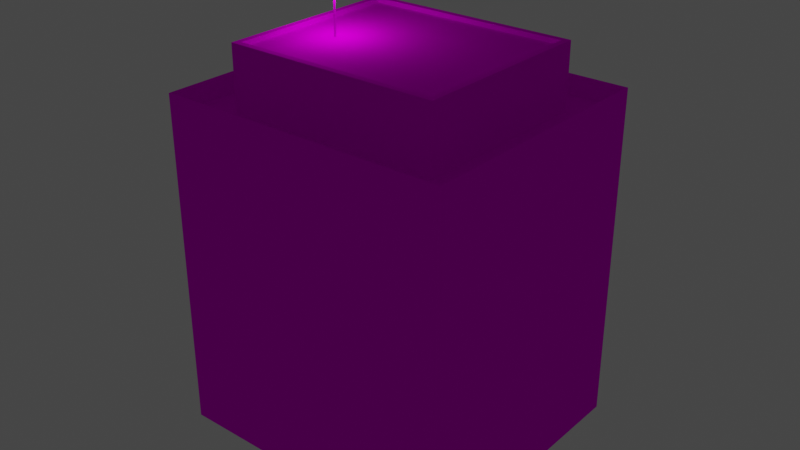 # Source: object.blend  (saved by Blender 2.82.7; exported with 4.5.12 LTS)
import bpy
from mathutils import Matrix  # noqa: F401  (used for matrix-valued properties, if any)

bpy.ops.wm.read_factory_settings(use_empty=True)
scene = bpy.context.scene
scene.name = 'Scene'

# ---- collections
col_collection = bpy.data.collections.new('Collection'); scene.collection.children.link(col_collection)

# ---- images (referenced by path relative to the original .blend; pixels are not part of the script)
import os
ASSET_DIR = os.environ.get("B2B_ASSET_DIR", "")  # directory of the original .blend (textures are referenced by path, not embedded)
HERE = os.path.dirname(os.path.abspath(__file__))  # packed textures are extracted next to this script under _unpacked/

def load_image(name, relpath, width, height, colorspace="sRGB"):
    """Load a texture the original file referenced (path relative to the .blend, or extracted next to this script)."""
    p = next((c for c in (os.path.join(HERE, relpath), os.path.join(ASSET_DIR, relpath)) if relpath and os.path.exists(c)), "")
    if p:
        img = bpy.data.images.load(p, check_existing=True)
        img.name = name
    else:  # same state as the original file: an image datablock whose file is absent (Cycles renders it pink)
        img = bpy.data.images.new(name, width, height)
        img.source = "FILE"
        img.filepath = "//" + (relpath or name)
    img.colorspace_settings.name = colorspace
    return img
img_ebfs1_png = load_image('EBFS1.png', 'EBFS1.png', 1024, 1024, 'sRGB')

# ---- materials (node trees are filled in below, after node groups)
mat_default_003 = bpy.data.materials.new('Default.003')
mat_default_003.use_transparent_shadow = False
mat_default_003.diffuse_color = (1.0, 1.0, 1.0, 1.0)
mat_default_003.roughness = 0.0
mat_default_003.specular_intensity = 0.0

# ---- node groups
ng_auto_smooth = bpy.data.node_groups.new('Auto Smooth', 'GeometryNodeTree')
_s = ng_auto_smooth.interface.new_socket(name='Geometry', in_out='OUTPUT', socket_type='NodeSocketGeometry')
_s = ng_auto_smooth.interface.new_socket(name='Geometry', in_out='INPUT', socket_type='NodeSocketGeometry')
_s = ng_auto_smooth.interface.new_socket(name='Angle', in_out='INPUT', socket_type='NodeSocketFloat')
_s.subtype = 'ANGLE'
_s.min_value = 0.0
_s.max_value = 3.142
ng_auto_smooth.is_modifier = True
_N = ng_auto_smooth.nodes; _L = ng_auto_smooth.links
n0 = _N.new('NodeGroupOutput'); n0.name = 'Group Output'; n0.location = (480, -100)
n1 = _N.new('NodeGroupInput'); n1.name = 'Group Input'; n1.location = (-420, -300)
n2 = _N.new('NodeGroupInput'); n2.name = 'Group Input.001'; n2.location = (-60, -100)
n3 = _N.new('GeometryNodeSetShadeSmooth'); n3.name = 'Set Shade Smooth'; n3.location = (120, -100)
n3.domain = 'EDGE'
n4 = _N.new('GeometryNodeSetShadeSmooth'); n4.name = 'Set Shade Smooth.001'; n4.location = (300, -100)
n5 = _N.new('GeometryNodeInputMeshEdgeAngle'); n5.name = 'Edge Angle'; n5.location = (-420, -220)
n6 = _N.new('GeometryNodeInputEdgeSmooth'); n6.name = 'Is Edge Smooth'; n6.location = (-60, -160)
n7 = _N.new('GeometryNodeInputShadeSmooth'); n7.name = 'Is Face Smooth'; n7.location = (-240, -340)
n8 = _N.new('FunctionNodeBooleanMath'); n8.name = 'Boolean Math'; n8.location = (-60, -220)
n9 = _N.new('FunctionNodeCompare'); n9.name = 'Compare'; n9.location = (-240, -180)
n9.operation = 'LESS_EQUAL'
_L.new(n5.outputs[0], n9.inputs[0])
_L.new(n4.outputs[0], n0.inputs[0])
_L.new(n1.outputs[1], n9.inputs[1])
_L.new(n9.outputs[0], n8.inputs[0])
_L.new(n7.outputs[0], n8.inputs[1])
_L.new(n2.outputs[0], n3.inputs[0])
_L.new(n6.outputs[0], n3.inputs[1])
_L.new(n3.outputs[0], n4.inputs[0])
_L.new(n8.outputs[0], n3.inputs[2])
n0.is_active_output = True

# ---- material node trees
mat_default_003.use_nodes = True; mat_default_003.node_tree.nodes.clear()
_N = mat_default_003.node_tree.nodes; _L = mat_default_003.node_tree.links
n0 = _N.new('ShaderNodeOutputMaterial'); n0.name = 'Material Output'; n0.location = (300, 300)
n1 = _N.new('ShaderNodeBsdfPrincipled'); n1.name = 'Principled BSDF'; n1.location = (10, 300)
n1.distribution = 'GGX'
n1.subsurface_method = 'BURLEY'
n1.inputs[3].default_value = 1.45
n1.inputs[13].default_value = 0.0
n1.inputs[27].default_value = (0.0, 0.0, 0.0, 1.0)
n1.inputs[28].default_value = 1.0
n2 = _N.new('ShaderNodeTexImage'); n2.name = 'Image Texture'; n2.location = (0, 0)
n2.image = img_ebfs1_png
_L.new(n1.outputs[0], n0.inputs[0])
_L.new(n2.outputs[0], n1.inputs[0])
n0.is_active_output = True

# ---- world
world_world = bpy.data.worlds.new('World'); scene.world = world_world
world_world.use_nodes = True; world_world.node_tree.nodes.clear()
_N = world_world.node_tree.nodes; _L = world_world.node_tree.links
n0 = _N.new('ShaderNodeOutputWorld'); n0.name = 'World Output'; n0.location = (300, 300)
n1 = _N.new('ShaderNodeBackground'); n1.name = 'Background'; n1.location = (10, 300)
n1.inputs[0].default_value = (0.05088, 0.05088, 0.05088, 1.0)
_L.new(n1.outputs[0], n0.inputs[0])
n0.is_active_output = True
world_world.color = (0.05088, 0.05088, 0.05088)
world_world.use_sun_shadow = False
world_world.sun_shadow_jitter_overblur = 0.0

# ---- lights
light_light_name_obs_red_day = bpy.data.lights.new('light_name=obs_red_day', 'POINT')
light_light_name_obs_red_day.transmission_factor = 0.0
light_light_name_obs_red_day.energy = 200.0
light_light_name_obs_red_day.shadow_soft_size = 0.25
light_light_name_obs_red_day.shadow_maximum_resolution = 0.006
light_light_name_obs_red_day.use_absolute_resolution = True

# ---- meshes
me_poly_os_0_000000 = bpy.data.meshes.new('poly_os=0.000000')
me_poly_os_0_000000.from_pydata([(-2.906, 10.51, 1.03), (-2.906, 8.578, 1.03), (-2.926, 8.578, 1.025), (-2.926, 10.51, 1.025), (-2.946, 8.578, 1.03), (-2.946, 10.51, 1.03), (-2.961, 8.578, 1.085), (-2.961, 10.51, 1.085), (-2.946, 8.578, 1.1), (-2.926, 8.578, 1.105), (-2.906, 8.578, 1.1), (-2.906, 10.51, 1.1), (-2.891, 8.578, 1.085), (-2.886, 10.51, 1.065), (-2.886, 8.578, 1.065), (-2.883, 10.51, 1.09), (-2.883, 8.578, 1.09), (-2.901, 8.578, 1.108), (-2.901, 10.51, 1.108), (-2.926, 8.578, 1.115), (-2.951, 8.578, 1.108), (-2.969, 8.578, 1.09), (-2.976, 10.51, 1.065), (-2.969, 8.578, 1.04), (-2.901, 10.51, 1.022), (-2.883, 8.578, 1.04), (-2.876, 10.51, 1.065), (-2.876, 8.578, 1.065), (-2.883, 10.51, 1.04), (-2.926, 10.51, 1.015), (-2.891, 10.51, 1.085), (-2.969, 10.51, 1.04), (-2.969, 10.51, 1.09), (-2.891, 10.51, 1.045), (-2.961, 10.51, 1.045), (-2.951, 10.51, 1.022), (-2.926, 10.51, 1.105), (-2.926, 10.51, 1.115), (-2.946, 10.51, 1.1), (-2.951, 10.51, 1.108), (-2.966, 10.51, 1.065), (-2.901, 8.578, 1.022), (-2.926, 8.578, 1.015), (-2.966, 8.578, 1.065), (-2.891, 8.578, 1.045), (-2.961, 8.578, 1.045), (-2.951, 8.578, 1.022), (-2.976, 8.578, 1.065), (4.81, 8.578, -4.894), (4.81, 8.799, -4.894), (5.606, 8.799, 3.957), (-4.598, 8.799, 4.875), (-4.598, 8.578, 4.875), (-5.394, 8.799, -3.976), (-5.394, 8.578, -3.976), (5.606, 8.578, 3.957), (-6.809, -6.363, 7.288), (-8.0, 5.28, -5.956), (-6.809, 5.28, 7.288), (-8.0, -10.51, -5.956), (-8.0, -6.363, -5.956), (6.808, 5.28, -7.288), (6.808, -6.363, -7.288), (8.0, 5.28, 5.956), (8.0, -6.363, 5.956), (6.808, 6.568, -7.288), (5.938, 8.799, 4.234), (-4.875, 5.566, 5.207), (-5.726, 8.799, -4.253), (5.087, 8.799, -5.226), (-5.726, 5.566, -4.253), (-4.875, 8.799, 5.207), (5.087, 5.566, -5.226), (6.757, 5.566, -7.227), (5.938, 5.566, 4.234), (-6.757, 5.566, 7.227), (-6.757, 6.568, 7.227), (7.938, 5.566, 5.905), (-7.938, 6.568, -5.905), (-7.938, 5.566, -5.905), (6.808, -10.51, -7.288), (-6.809, 6.568, 7.288), (8.0, 6.568, 5.956), (-6.809, -10.51, 7.288), (6.757, 6.568, -7.227), (7.938, 6.568, 5.905), (-8.0, 6.568, -5.956), (8.0, -10.51, 5.956)], [], [(1, 44, 0), (33, 0, 44), (3, 2, 0), (1, 0, 2), (5, 4, 3), (2, 3, 4), (5, 34, 4), (45, 4, 34), (34, 40, 45), (43, 45, 40), (40, 7, 43), (6, 43, 7), (7, 38, 6), (8, 6, 38), (36, 9, 38), (8, 38, 9), (11, 10, 36), (9, 36, 10), (12, 10, 30), (11, 30, 10), (14, 12, 13), (30, 13, 12), (44, 14, 33), (13, 33, 14), (26, 15, 27), (16, 27, 15), (15, 18, 16), (17, 16, 18), (37, 19, 18), (17, 18, 19), (39, 20, 37), (19, 37, 20), (21, 20, 32), (39, 32, 20), (47, 21, 22), (32, 22, 21), (23, 47, 31), (22, 31, 47), (46, 23, 35), (31, 35, 23), (29, 42, 35), (46, 35, 42), (24, 41, 29), (42, 29, 41), (24, 28, 41), (25, 41, 28), (28, 26, 25), (25, 26, 27), (26, 28, 15), (15, 28, 13), (13, 28, 33), (28, 24, 33), (33, 24, 0), (24, 29, 0), (0, 29, 3), (3, 29, 5), (29, 35, 5), (5, 35, 34), (40, 34, 31), (35, 31, 34), (13, 30, 15), (15, 30, 18), (30, 11, 18), (11, 36, 18), (18, 36, 37), (38, 7, 39), (39, 7, 32), (7, 40, 32), (40, 31, 32), (22, 32, 31), (38, 37, 36), (38, 39, 37), (27, 16, 25), (16, 14, 25), (14, 44, 25), (25, 44, 41), (44, 1, 41), (41, 1, 42), (1, 2, 42), (2, 4, 42), (42, 4, 46), (4, 45, 46), (43, 23, 45), (46, 45, 23), (14, 16, 12), (16, 17, 12), (12, 17, 10), (10, 17, 9), (17, 19, 9), (9, 19, 8), (19, 20, 8), (8, 20, 6), (20, 21, 6), (6, 21, 43), (43, 21, 23), (47, 23, 21), (55, 49, 48), (49, 55, 50), (55, 51, 50), (51, 55, 52), (51, 54, 53), (54, 51, 52), (54, 49, 53), (49, 54, 48), (55, 48, 52), (54, 52, 48), (83, 60, 59), (60, 83, 56), (56, 57, 60), (57, 56, 58), (80, 60, 62), (60, 80, 59), (62, 57, 61), (57, 62, 60), (63, 62, 61), (62, 63, 64), (82, 61, 65), (61, 82, 63), (66, 72, 69), (72, 66, 74), (67, 66, 71), (66, 67, 74), (67, 68, 70), (68, 67, 71), (72, 68, 69), (68, 72, 70), (69, 50, 66), (69, 49, 50), (69, 53, 49), (53, 69, 68), (51, 66, 50), (51, 71, 66), (53, 71, 51), (71, 53, 68), (73, 72, 74), (73, 70, 72), (70, 79, 75), (79, 70, 73), (74, 77, 73), (67, 77, 74), (67, 75, 77), (75, 67, 70), (77, 76, 85), (76, 77, 75), (76, 79, 78), (79, 76, 75), (79, 84, 78), (84, 79, 73), (77, 84, 73), (84, 77, 85), (62, 87, 80), (87, 62, 64), (61, 86, 65), (86, 61, 57), (58, 86, 57), (86, 58, 81), (58, 82, 81), (58, 63, 82), (58, 64, 63), (56, 64, 58), (83, 64, 56), (64, 83, 87), (65, 85, 82), (65, 84, 85), (65, 78, 84), (78, 65, 86), (76, 82, 85), (76, 81, 82), (78, 81, 76), (81, 78, 86)])
me_poly_os_0_000000.polygons.foreach_set('use_smooth', [True] * 170)
_uv = me_poly_os_0_000000.uv_layers.new(name='UVMap')
_uv.uv.foreach_set('vector', [0.0, 0.0, 0.0, 0.0, 0.0, 0.0, 0.0, 0.0, 0.0, 0.0, 0.0, 0.0, 0.0, 0.0, 0.0, 0.0, 0.0, 0.0, 0.0, 0.0, 0.0, 0.0, 0.0, 0.0, 0.0, 0.0, 0.0, 0.0, 0.0, 0.0, 0.0, 0.0, 0.0, 0.0, 0.0, 0.0, 0.0, 0.0, 0.0, 0.0, 0.0, 0.0, 0.0, 0.0, 0.0, 0.0, 0.0, 0.0, 0.0, 0.0, 0.0, 0.0, 0.0, 0.0, 0.0, 0.0, 0.0, 0.0, 0.0, 0.0, 0.0, 0.0, 0.0, 0.0, 0.0, 0.0, 0.0, 0.0, 0.0, 0.0, 0.0, 0.0, 0.0, 0.0, 0.0, 0.0, 0.0, 0.0, 0.0, 0.0, 0.0, 0.0, 0.0, 0.0, 0.0, 0.0, 0.0, 0.0, 0.0, 0.0, 0.0, 0.0, 0.0, 0.0, 0.0, 0.0, 0.0, 0.0, 0.0, 0.0, 0.0, 0.0, 0.0, 0.0, 0.0, 0.0, 0.0, 0.0, 0.0, 0.0, 0.0, 0.0, 0.0, 0.0, 0.0, 0.0, 0.0, 0.0, 0.0, 0.0, 0.0, 0.0, 0.0, 0.0, 0.0, 0.0, 0.0, 0.0, 0.0, 0.0, 0.0, 0.0, 0.0, 0.0, 0.0, 0.0, 0.0, 0.0, 0.0, 0.0, 0.0, 0.0, 0.0, 0.0, 0.0, 0.0, 0.0, 0.0, 0.0, 0.0, 0.0, 0.0, 0.0, 0.0, 0.0, 0.0, 0.0, 0.0, 0.0, 0.0, 0.0, 0.0, 0.0, 0.0, 0.0, 0.0, 0.0, 0.0, 0.0, 0.0, 0.0, 0.0, 0.0, 0.0, 0.0, 0.0, 0.0, 0.0, 0.0, 0.0, 0.0, 0.0, 0.0, 0.0, 0.0, 0.0, 0.0, 0.0, 0.0, 0.0, 0.0, 0.0, 0.0, 0.0, 0.0, 0.0, 0.0, 0.0, 0.0, 0.0, 0.0, 0.0, 0.0, 0.0, 0.0, 0.0, 0.0, 0.0, 0.0, 0.0, 0.0, 0.0, 0.0, 0.0, 0.0, 0.0, 0.0, 0.0, 0.0, 0.0, 0.0, 0.0, 0.0, 0.0, 0.0, 0.0, 0.0, 0.0, 0.0, 0.0, 0.0, 0.0, 0.0, 0.0, 0.0, 0.0, 0.0, 0.0, 0.0, 0.0, 0.0, 0.0, 0.0, 0.0, 0.0, 0.0, 0.0, 0.0, 0.0, 0.0, 0.0, 0.0, 0.0, 0.0, 0.0, 0.0, 0.0, 0.0, 0.0, 0.0, 0.0, 0.0, 0.0, 0.0, 0.0, 0.0, 0.0, 0.0, 0.0, 0.0, 0.0, 0.0, 0.0, 0.0, 0.0, 0.0, 0.0, 0.0, 0.0, 0.0, 0.0, 0.0, 0.0, 0.0, 0.0, 0.0, 0.0, 0.0, 0.0, 0.0, 0.0, 0.0, 0.0, 0.0, 0.0, 0.0, 0.0, 0.0, 0.0, 0.0, 0.0, 0.0, 0.0, 0.0, 0.0, 0.0, 0.0, 0.0, 0.0, 0.0, 0.0, 0.0, 0.0, 0.0, 0.0, 0.0, 0.0, 0.0, 0.0, 0.0, 0.0, 0.0, 0.0, 0.0, 0.0, 0.0, 0.0, 0.0, 0.0, 0.0, 0.0, 0.0, 0.0, 0.0, 0.0, 0.0, 0.0, 0.0, 0.0, 0.0, 0.0, 0.0, 0.0, 0.0, 0.0, 0.0, 0.0, 0.0, 0.0, 0.0, 0.0, 0.0, 0.0, 0.0, 0.0, 0.0, 0.0, 0.0, 0.0, 0.0, 0.0, 0.0, 0.0, 0.0, 0.0, 0.0, 0.0, 0.0, 0.0, 0.0, 0.0, 0.0, 0.0, 0.0, 0.0, 0.0, 0.0, 0.0, 0.0, 0.0, 0.0, 0.0, 0.0, 0.0, 0.0, 0.0, 0.0, 0.0, 0.0, 0.0, 0.0, 0.0, 0.0, 0.0, 0.0, 0.0, 0.0, 0.0, 0.0, 0.0, 0.0, 0.0, 0.0, 0.0, 0.0, 0.0, 0.0, 0.0, 0.0, 0.0, 0.0, 0.0, 0.0, 0.0, 0.0, 0.0, 0.0, 0.0, 0.0, 0.0, 0.0, 0.0, 0.0, 0.0, 0.0, 0.0, 0.0, 0.0, 0.0, 0.0, 0.0, 0.0, 0.0, 0.0, 0.0, 0.0, 0.0, 0.0, 0.0, 0.0, 0.0, 0.0, 0.0, 0.0, 0.0, 0.0, 0.0, 0.0, 0.0, 0.0, 0.0, 0.0, 0.0, 0.0, 0.0, 0.0, 0.0, 0.0, 0.0, 0.0, 0.0, 0.0, 0.0, 0.0, 0.0, 0.0, 0.0, 0.0, 0.0, 0.0, 0.0, 0.0, 0.0, 0.0, 0.0, 0.0, 0.0, 0.0, 0.0, 0.0, 0.0, 0.0, 0.0, 0.0, 0.0, 0.0, 0.0, 0.0, 0.0, 0.0, 0.0, 0.0, 0.0, 0.0, 0.0, 0.0, 0.0, 0.0, 0.0, 0.0, 0.0, 0.0, 0.0, 0.0, 0.0, 0.0, 0.0, 0.0, 0.0, 0.0, 0.0, 0.0, 0.0, 0.0, 0.0, 0.0, 0.0, 0.0, 0.0, 0.0, 0.0, 0.0, 0.0, 0.0, 0.0, 0.0, 0.0, 0.0, 0.0, 0.0, 0.0, 0.0, 0.0, 0.0, 0.0, 0.0, 0.0, 0.0, 0.0, 0.0, 0.0, 0.0, 0.0, 0.0, 0.0, 0.0, 0.0, 0.0, 0.0, 0.0, 0.0, 0.0, 0.0, 0.0, 0.0, 0.0, 0.0, 0.0, 0.0, 0.0, 0.0, 0.0, 0.0, 0.0, 0.0, 0.0, 0.0, 0.0, 0.0, 0.0, 0.0, 0.0, 0.0, 0.0, 0.0, 0.0, 0.2396, 0.1963, 0.2409, 0.1962, 0.2409, 0.1962, 0.2409, 0.1962, 0.2396, 0.1963, 0.2396, 0.1963, 0.2429, 0.196, 0.2415, 0.1961, 0.2429, 0.1959, 0.2415, 0.1961, 0.2429, 0.196, 0.2415, 0.1961, 0.2374, 0.1965, 0.2362, 0.1967, 0.2362, 0.1966, 0.2362, 0.1967, 0.2374, 0.1965, 0.2374, 0.1965, 0.2356, 0.1967, 0.2341, 0.1968, 0.2356, 0.1967, 0.2341, 0.1968, 0.2356, 0.1967, 0.2341, 0.1969, 0.02594, 0.6533, 0.02594, 0.3391, 0.3881, 0.6533, 0.3881, 0.3391, 0.3881, 0.6533, 0.02594, 0.3391, 0.5329, 0.05, 0.3005, 0.1224, 0.3005, 0.05, 0.3005, 0.1224, 0.5329, 0.05, 0.5329, 0.1224, 0.5024, 0.0746, 0.2701, 0.278, 0.2701, 0.0746, 0.2701, 0.278, 0.5024, 0.0746, 0.5024, 0.278, 0.0012, 0.002, 0.261, 0.0745, 0.0012, 0.0745, 0.261, 0.0745, 0.0012, 0.002, 0.261, 0.002, 0.0012, 0.0745, 0.261, 0.278, 0.0012, 0.278, 0.261, 0.278, 0.0012, 0.0745, 0.261, 0.0745, 0.2659, 0.2743, 0.4983, 0.0708, 0.4983, 0.2743, 0.4983, 0.0708, 0.2659, 0.2743, 0.2659, 0.0708, 0.0107, 0.3012, 0.2431, 0.2787, 0.2431, 0.3012, 0.2431, 0.2787, 0.0107, 0.3012, 0.0107, 0.2787, 0.4186, 0.4448, 0.8414, 0.3009, 0.8414, 0.4448, 0.8414, 0.3009, 0.4186, 0.4448, 0.4186, 0.3009, 0.4287, 0.3025, 0.9119, 0.4464, 0.4287, 0.4464, 0.9119, 0.4464, 0.4287, 0.3025, 0.9119, 0.3025, 0.841, 0.3033, 0.4182, 0.4472, 0.4182, 0.3033, 0.4182, 0.4472, 0.841, 0.3033, 0.841, 0.4472, 0.4167, 0.304, 0.8999, 0.448, 0.4167, 0.448, 0.8999, 0.448, 0.4167, 0.304, 0.8999, 0.304, 0.2343, 0.1967, 0.2344, 0.198, 0.2343, 0.1981, 0.2343, 0.1967, 0.2344, 0.1968, 0.2344, 0.198, 0.2343, 0.1967, 0.2358, 0.1968, 0.2344, 0.1968, 0.2358, 0.1968, 0.2343, 0.1967, 0.2358, 0.1967, 0.2358, 0.198, 0.2343, 0.1981, 0.2344, 0.198, 0.2358, 0.198, 0.2358, 0.1981, 0.2343, 0.1981, 0.2358, 0.1968, 0.2358, 0.1981, 0.2358, 0.198, 0.2358, 0.1981, 0.2358, 0.1968, 0.2358, 0.1967, 0.234, 0.1965, 0.2343, 0.1967, 0.2343, 0.1981, 0.234, 0.1965, 0.2358, 0.1967, 0.2343, 0.1967, 0.2358, 0.1967, 0.2361, 0.1965, 0.2361, 0.1983, 0.2361, 0.1965, 0.2358, 0.1967, 0.234, 0.1965, 0.2343, 0.1981, 0.2341, 0.1983, 0.234, 0.1965, 0.2358, 0.1981, 0.2341, 0.1983, 0.2343, 0.1981, 0.2358, 0.1981, 0.2361, 0.1983, 0.2341, 0.1983, 0.2361, 0.1983, 0.2358, 0.1981, 0.2358, 0.1967, 0.0022, 0.2829, 0.26, 0.3005, 0.0022, 0.3005, 0.26, 0.3005, 0.0022, 0.2829, 0.26, 0.2829, 0.0289, 0.3006, 0.2593, 0.2831, 0.2593, 0.3006, 0.2593, 0.2831, 0.0289, 0.3006, 0.0289, 0.2831, 0.0044, 0.2835, 0.2623, 0.301, 0.0044, 0.301, 0.2623, 0.301, 0.0044, 0.2835, 0.2623, 0.2835, 0.2328, 0.2841, 0.0024, 0.3016, 0.0024, 0.2841, 0.0024, 0.3016, 0.2328, 0.2841, 0.2328, 0.3016, 0.9993, 0.1225, 0.767, 0.05, 0.9993, 0.05, 0.767, 0.05, 0.9993, 0.1225, 0.767, 0.1225, 0.0012, 0.278, 0.261, 0.3005, 0.0012, 0.3005, 0.261, 0.3005, 0.0012, 0.278, 0.261, 0.278, 0.2575, 0.2795, 0.0251, 0.302, 0.0251, 0.2795, 0.0251, 0.302, 0.2575, 0.2795, 0.2575, 0.302, 0.0021, 0.278, 0.2619, 0.3005, 0.0021, 0.3005, 0.0021, 0.278, 0.2619, 0.278, 0.2619, 0.3005, 0.0021, 0.278, 0.2619, 0.0745, 0.2619, 0.278, 0.0021, 0.0745, 0.2619, 0.0745, 0.0021, 0.278, 0.0021, 0.0021, 0.2619, 0.0745, 0.0021, 0.0745, 0.2619, 0.0745, 0.0021, 0.0021, 0.2619, 0.0021, 0.234, 0.1965, 0.2341, 0.1983, 0.2341, 0.1983, 0.234, 0.1965, 0.234, 0.1965, 0.2341, 0.1983, 0.234, 0.1965, 0.2361, 0.1965, 0.234, 0.1965, 0.2361, 0.1965, 0.234, 0.1965, 0.2361, 0.1965, 0.2361, 0.1983, 0.2341, 0.1983, 0.2341, 0.1983, 0.2361, 0.1983, 0.2361, 0.1983, 0.2341, 0.1983, 0.2361, 0.1965, 0.2361, 0.1983, 0.2361, 0.1983, 0.2361, 0.1983, 0.2361, 0.1965, 0.2361, 0.1965])
me_poly_os_0_000000.materials.append(mat_default_003)
me_poly_os_0_000000.use_remesh_fix_poles = True
me_poly_os_0_000000.use_remesh_preserve_attributes = False
me_poly_os_0_000000.use_mirror_vertex_groups = False
me_poly_os_0_000000.update()

# ---- objects
ob_ebfs_tourcontrole_obj = bpy.data.objects.new('EBFS_TourControle.obj', None)
ob_default_lod = bpy.data.objects.new('Default LOD', None)
ob_obs_red_day = bpy.data.objects.new('obs_red_day', light_light_name_obs_red_day)
ob_poly_os_0_hard__blend_yes = bpy.data.objects.new('POLY_OS=0 HARD= BLEND=yes', me_poly_os_0_000000)

# ---- transforms, parenting, visibility, modifiers, constraints
ob_ebfs_tourcontrole_obj.location = (-26.35, -12.34, 0.0)
ob_ebfs_tourcontrole_obj.rotation_euler = (1.571, -0.0, -0.09134)
ob_ebfs_tourcontrole_obj.empty_display_size = 0.01
ob_ebfs_tourcontrole_obj.lineart.crease_threshold = 0.0
ob_default_lod.parent = ob_ebfs_tourcontrole_obj
ob_default_lod.location = (0.0, 0.0, 0.0)
ob_default_lod.empty_display_size = 0.01
ob_default_lod.lineart.crease_threshold = 0.0
ob_obs_red_day.parent = ob_default_lod
ob_obs_red_day.location = (22.19, 21.04, -13.67)
ob_obs_red_day.lineart.crease_threshold = 0.0
ob_poly_os_0_hard__blend_yes.parent = ob_default_lod
ob_poly_os_0_hard__blend_yes.location = (25.11, 10.51, -14.69)
ob_poly_os_0_hard__blend_yes.show_transparent = True
ob_poly_os_0_hard__blend_yes.lineart.crease_threshold = 0.0
_m = ob_poly_os_0_hard__blend_yes.modifiers.new('Auto Smooth', 'NODES')
_m.node_group = ng_auto_smooth
_gi = [s.identifier for s in ng_auto_smooth.interface.items_tree if s.item_type == 'SOCKET' and s.in_out == 'INPUT']
_m[_gi[1]] = 0.7854  # Angle

# ---- collection membership
col_collection.objects.link(ob_ebfs_tourcontrole_obj)
col_collection.objects.link(ob_default_lod)
col_collection.objects.link(ob_obs_red_day)
col_collection.objects.link(ob_poly_os_0_hard__blend_yes)

# ---- scene / render settings (as saved in the file)
scene.frame_start = 1; scene.frame_end = 250; scene.frame_set(1)
scene.render.engine = 'BLENDER_EEVEE_NEXT'
scene.cycles.use_denoising = False
scene.cycles.samples = 128
scene.cycles.sampling_pattern = 'TABULATED_SOBOL'
scene.cycles.use_adaptive_sampling = False
scene.cycles.use_light_tree = False
scene.view_settings.view_transform = 'Filmic'
bpy.context.view_layer.update()

# ---- added for rendering (the .blend has no active camera): camera
cam_auto = bpy.data.cameras.new('AutoCamera')
cam_auto.lens = 50.0
cam_auto.sensor_width = 36.0
cam_auto.clip_end = 1000.0
ob_auto_camera = bpy.data.objects.new('AutoCamera', cam_auto)
scene.collection.objects.link(ob_auto_camera)
ob_auto_camera.location = (29.1844, -35.0213, 33.857)
ob_auto_camera.rotation_euler = (1.09748, -7.21219e-08, 0.694738)
scene.camera = ob_auto_camera
bpy.context.view_layer.update()
